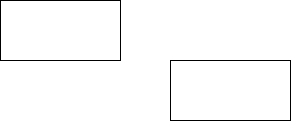

The diagram above was exported from draw.io. Its source (the exported page's mxGraphModel, read from the mxfile embedded in the PNG):
<mxGraphModel dx="909" dy="751" grid="1" gridSize="10" guides="1" tooltips="1" connect="1" arrows="1" fold="1" page="1" pageScale="1" pageWidth="850" pageHeight="1100" math="0" shadow="0">
  <root>
    <mxCell id="0" />
    <mxCell id="1" parent="0" />
    <mxCell id="2" value="" style="rounded=0;whiteSpace=wrap;html=1;" vertex="1" parent="1">
      <mxGeometry x="150" y="120" width="120" height="60" as="geometry" />
    </mxCell>
    <mxCell id="3" value="" style="rounded=0;whiteSpace=wrap;html=1;" vertex="1" parent="1">
      <mxGeometry x="320" y="180" width="120" height="60" as="geometry" />
    </mxCell>
  </root>
</mxGraphModel>